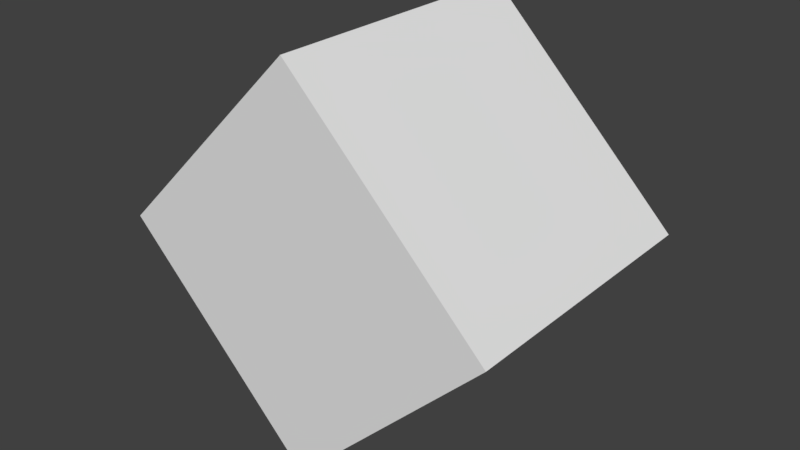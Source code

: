 # Source: crystal.blend  (saved by Blender 2.78.0; exported with 4.5.12 LTS)
import bpy
from mathutils import Matrix  # noqa: F401  (used for matrix-valued properties, if any)

bpy.ops.wm.read_factory_settings(use_empty=True)
scene = bpy.context.scene
scene.name = 'Scene'

# ---- collections
col_collection_1 = bpy.data.collections.new('Collection 1'); scene.collection.children.link(col_collection_1)

# ---- world
world_world = bpy.data.worlds.new('World'); scene.world = world_world
world_world.color = (0.05088, 0.05088, 0.05088)
world_world.use_sun_shadow = False
world_world.sun_shadow_jitter_overblur = 0.0
world_world.cycles.sampling_method = 'MANUAL'

# ---- meshes
me_cube_001 = bpy.data.meshes.new('Cube.001')
me_cube_001.from_pydata([(-1.0, -1.0, -1.0), (-1.0, -1.0, 1.0), (-1.0, 1.0, -1.0), (-1.0, 1.0, 1.0), (1.0, -1.0, -1.0), (1.0, -1.0, 1.0), (1.0, 1.0, -1.0), (1.0, 1.0, 1.0)], [], [(0, 1, 3, 2), (2, 3, 7, 6), (6, 7, 5, 4), (4, 5, 1, 0), (2, 6, 4, 0), (7, 3, 1, 5)])
me_cube_001.use_remesh_preserve_volume = False
me_cube_001.use_remesh_preserve_attributes = False
me_cube_001.use_mirror_vertex_groups = False
me_cube_001.update()
me_cube_002 = bpy.data.meshes.new('Cube.002')
me_cube_002.from_pydata([(-1.0, -1.0, -1.0), (-1.0, -1.0, 1.0), (-1.0, 1.0, -1.0), (-1.0, 1.0, 1.0), (1.0, -1.0, -1.0), (1.0, -1.0, 1.0), (1.0, 1.0, -1.0), (1.0, 1.0, 1.0)], [], [(0, 1, 3, 2), (2, 3, 7, 6), (6, 7, 5, 4), (4, 5, 1, 0), (2, 6, 4, 0), (7, 3, 1, 5)])
me_cube_002.use_remesh_preserve_volume = False
me_cube_002.use_remesh_preserve_attributes = False
me_cube_002.use_mirror_vertex_groups = False
me_cube_002.update()

# ---- objects
ob_cube = bpy.data.objects.new('Cube', me_cube_001)
ob_cube_001 = bpy.data.objects.new('Cube.001', me_cube_002)

# ---- transforms, parenting, visibility, modifiers, constraints
ob_cube.location = (0.0, 0.0, 0.0)
ob_cube.rotation_euler = (0.0, 0.7854, 0.0)
ob_cube.lineart.crease_threshold = 0.0
ob_cube_001.location = (0.0, 0.0, 0.0)
ob_cube_001.rotation_euler = (0.0, 0.7854, 0.0)
ob_cube_001.scale = (0.85, 0.85, 0.85)
ob_cube_001.lineart.crease_threshold = 0.0

# ---- collection membership
col_collection_1.objects.link(ob_cube)
col_collection_1.objects.link(ob_cube_001)

# ---- scene / render settings (as saved in the file)
scene.frame_start = 1; scene.frame_end = 250; scene.frame_set(1)
scene.render.engine = 'BLENDER_EEVEE_NEXT'
scene.render.resolution_percentage = 50
scene.render.dither_intensity = 0.0
scene.cycles.use_denoising = False
scene.cycles.samples = 128
scene.cycles.sampling_pattern = 'TABULATED_SOBOL'
scene.cycles.light_sampling_threshold = 0.0
scene.cycles.use_adaptive_sampling = False
scene.cycles.use_light_tree = False
scene.cycles.blur_glossy = 0.0
scene.cycles.sample_clamp_indirect = 0.0
scene.view_settings.view_transform = 'Standard'
bpy.context.view_layer.update()

# ---- added for rendering (the .blend has no active camera and no usable light): camera, sun
cam_auto = bpy.data.cameras.new('AutoCamera')
cam_auto.lens = 50.0
cam_auto.sensor_width = 36.0
cam_auto.clip_end = 1000.0
ob_auto_camera = bpy.data.objects.new('AutoCamera', cam_auto)
scene.collection.objects.link(ob_auto_camera)
ob_auto_camera.location = (4.13773, -4.96528, 3.31018)
ob_auto_camera.rotation_euler = (1.09748, -7.21219e-08, 0.694738)
scene.camera = ob_auto_camera
light_auto_sun = bpy.data.lights.new('AutoSun', 'SUN')
light_auto_sun.energy = 3.0
light_auto_sun.angle = 0.0523599
ob_auto_sun = bpy.data.objects.new('AutoSun', light_auto_sun)
scene.collection.objects.link(ob_auto_sun)
ob_auto_sun.rotation_euler = (0.872665, 0.174533, 0.523599)
bpy.context.view_layer.update()
